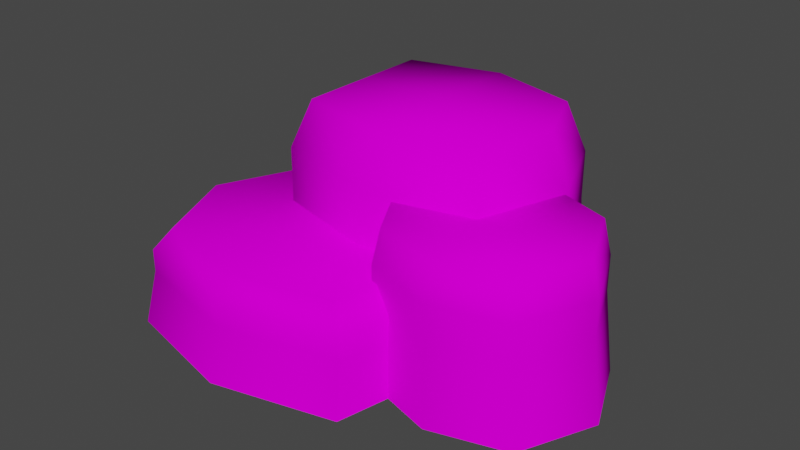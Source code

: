 # Source: Rock_Set_1.blend  (saved by Blender 3.2.14; exported with 4.5.12 LTS)
import bpy
from mathutils import Matrix  # noqa: F401  (used for matrix-valued properties, if any)

bpy.ops.wm.read_factory_settings(use_empty=True)
scene = bpy.context.scene
scene.name = 'Scene'

# ---- collections
col_collection = bpy.data.collections.new('Collection'); scene.collection.children.link(col_collection)

# ---- images (referenced by path relative to the original .blend; pixels are not part of the script)
import os
ASSET_DIR = os.environ.get("B2B_ASSET_DIR", "")  # directory of the original .blend (textures are referenced by path, not embedded)
HERE = os.path.dirname(os.path.abspath(__file__))  # packed textures are extracted next to this script under _unpacked/

def load_image(name, relpath, width, height, colorspace="sRGB"):
    """Load a texture the original file referenced (path relative to the .blend, or extracted next to this script)."""
    p = next((c for c in (os.path.join(HERE, relpath), os.path.join(ASSET_DIR, relpath)) if relpath and os.path.exists(c)), "")
    if p:
        img = bpy.data.images.load(p, check_existing=True)
        img.name = name
    else:  # same state as the original file: an image datablock whose file is absent (Cycles renders it pink)
        img = bpy.data.images.new(name, width, height)
        img.source = "FILE"
        img.filepath = "//" + (relpath or name)
    img.colorspace_settings.name = colorspace
    return img
img_rock_set_1_texture_png = load_image('Rock Set 1 Texture.png', 'Rock Set 1 Texture.png', 1024, 1024, 'sRGB')

# ---- materials (node trees are filled in below, after node groups)
mat_material = bpy.data.materials.new('Material')
mat_material.alpha_threshold = 0.0
mat_material.use_transparent_shadow = False
mat_material.line_color = (0.0, 0.0, 0.0, 1.0)

# ---- material node trees
mat_material.use_nodes = True; mat_material.node_tree.nodes.clear()
_N = mat_material.node_tree.nodes; _L = mat_material.node_tree.links
n0 = _N.new('ShaderNodeOutputMaterial'); n0.name = 'Material Output'; n0.location = (300, 300)
n1 = _N.new('ShaderNodeBsdfPrincipled'); n1.name = 'Principled BSDF'; n1.location = (10, 300)
n1.distribution = 'GGX'
n1.subsurface_method = 'RANDOM_WALK_SKIN'
n1.inputs[2].default_value = 1.0
n1.inputs[3].default_value = 1.45
n1.inputs[13].default_value = 0.0
n1.inputs[27].default_value = (0.0, 0.0, 0.0, 1.0)
n1.inputs[28].default_value = 1.0
n2 = _N.new('ShaderNodeTexImage'); n2.name = 'Image Texture'; n2.location = (-308, 220)
n2.image = img_rock_set_1_texture_png
_L.new(n1.outputs[0], n0.inputs[0])
_L.new(n2.outputs[0], n1.inputs[0])
n0.is_active_output = True

# ---- world
world_world = bpy.data.worlds.new('World'); scene.world = world_world
world_world.use_nodes = True; world_world.node_tree.nodes.clear()
_N = world_world.node_tree.nodes; _L = world_world.node_tree.links
n0 = _N.new('ShaderNodeOutputWorld'); n0.name = 'World Output'; n0.location = (300, 300)
n1 = _N.new('ShaderNodeBackground'); n1.name = 'Background'; n1.location = (10, 300)
n1.inputs[0].default_value = (0.05088, 0.05088, 0.05088, 1.0)
_L.new(n1.outputs[0], n0.inputs[0])
n0.is_active_output = True
world_world.color = (0.05088, 0.05088, 0.05088)
world_world.use_sun_shadow = False
world_world.sun_shadow_jitter_overblur = 0.0

# ---- meshes
me_cube = bpy.data.meshes.new('Cube')
me_cube.from_pydata([(2.016, 1.447, 4.241), (2.458, 1.89, -0.2191), (2.016, -1.702, 4.241), (2.458, -2.014, -0.2191), (-1.993, 1.447, 4.241), (-2.513, 1.89, -0.2191), (-1.993, -1.702, 4.241), (-2.513, -2.014, -0.2191), (4.112, -0.4625, 3.057), (4.434, -0.2791, -0.2191), (4.112, -3.351, 3.057), (4.434, -3.579, -0.2191), (1.223, -0.4625, 3.057), (1.134, -0.2791, -0.2191), (1.223, -3.351, 3.057), (1.134, -3.579, -0.2191), (1.07, -0.633, 1.976), (1.466, -0.2791, -0.2191), (1.07, -4.42, 1.976), (1.466, -4.886, -0.2191), (-3.332, -0.633, 1.976), (-3.888, -0.2791, -0.2191), (-3.332, -4.42, 1.976), (-3.888, -4.886, -0.2191), (-2.513, 0.07988, -0.2191), (2.603, -0.01328, 4.241), (-1.993, -0.01328, 4.241), (3.185, 0.07988, -0.2191), (-0.02734, 2.566, -0.2191), (0.01155, -2.234, 4.241), (-0.02734, -2.674, -0.2191), (0.01155, 1.991, 4.241), (0.01155, -0.01328, 4.241), (0.1841, -1.929, -0.2191), (4.745, -1.907, 3.057), (0.3918, -1.907, 3.057), (5.157, -1.929, -0.2191), (2.784, 0.2965, -0.2191), (2.668, -3.773, 3.057), (2.784, -4.061, -0.2191), (2.668, 0.04138, 3.057), (2.668, -1.907, 3.057), (-1.211, 0.4751, -0.2191), (-1.131, -4.958, 1.976), (-1.211, -5.54, -0.2191), (-1.131, -0.01286, 1.976), (-4.907, -2.582, -0.2191), (1.489, -2.527, 1.976), (-4.169, -2.527, 1.976), (1.976, -2.582, -0.2191), (-1.131, -2.527, 1.976), (2.36, 1.719, 2.123), (-2.36, -1.989, 2.123), (2.36, -1.989, 2.123), (-2.36, 1.719, 2.123), (3.051, 0.0, 2.123), (-2.36, 0.0, 2.123), (1.192e-07, 2.36, 2.123), (0.0, -2.615, 2.123), (-2.36, -1.989, 3.182), (2.36, 1.719, 3.182), (2.36, -1.989, 3.182), (-2.36, 1.719, 3.182), (3.051, 0.0, 3.182), (-2.36, 0.0, 3.182), (5.96e-08, 2.36, 3.182), (0.0, -2.615, 3.182), (1.418, -0.3409, 0.9907), (-3.666, -4.715, 0.9907), (1.418, -4.715, 0.9907), (-3.666, -0.3409, 0.9907), (-1.124, 0.3753, 0.9907), (-1.124, -5.337, 0.9907), (1.902, -2.528, 0.9907), (-4.633, -2.528, 0.9907), (-3.666, -4.715, 1.483), (1.418, -0.3409, 1.483), (1.418, -4.715, 1.483), (-3.666, -0.3409, 1.483), (-1.124, 0.3753, 1.483), (-1.124, -5.337, 1.483), (1.902, -2.528, 1.483), (-4.633, -2.528, 1.483), (4.236, -0.3409, 1.531), (1.103, -3.474, 1.531), (4.236, -3.474, 1.531), (1.103, -0.3409, 1.531), (4.923, -1.908, 1.531), (0.2008, -1.908, 1.531), (2.67, 0.2057, 1.531), (2.67, -3.932, 1.531), (1.103, -3.474, 2.294), (4.236, -0.3409, 2.294), (4.236, -3.474, 2.294), (1.103, -0.3409, 2.294), (4.923, -1.908, 2.294), (0.2008, -1.908, 2.294), (2.67, 0.2057, 2.294), (2.67, -3.932, 2.294)], [], [(32, 26, 6, 29), (66, 29, 6, 59), (64, 26, 4, 62), (63, 25, 2, 61), (65, 31, 0, 60), (41, 35, 14, 38), (98, 38, 14, 91), (96, 35, 12, 94), (95, 34, 10, 93), (97, 40, 8, 92), (50, 48, 22, 43), (80, 43, 22, 75), (82, 48, 20, 78), (81, 47, 18, 77), (79, 45, 16, 76), (60, 0, 25, 63), (59, 6, 26, 64), (31, 4, 26, 32), (0, 31, 32, 25), (62, 4, 31, 65), (61, 2, 29, 66), (25, 32, 29, 2), (92, 8, 34, 95), (91, 14, 35, 96), (40, 12, 35, 41), (8, 40, 41, 34), (94, 12, 40, 97), (93, 10, 38, 98), (34, 41, 38, 10), (78, 20, 45, 79), (77, 18, 43, 80), (47, 50, 43, 18), (16, 45, 50, 47), (76, 16, 47, 81), (75, 22, 48, 82), (45, 20, 48, 50), (3, 53, 58, 30), (5, 54, 57, 28), (7, 52, 56, 24), (1, 51, 55, 27), (28, 57, 51, 1), (27, 55, 53, 3), (24, 56, 54, 5), (30, 58, 52, 7), (53, 61, 66, 58), (54, 62, 65, 57), (52, 59, 64, 56), (51, 60, 63, 55), (57, 65, 60, 51), (55, 63, 61, 53), (56, 64, 62, 54), (58, 66, 59, 52), (23, 68, 74, 46), (17, 67, 73, 49), (19, 69, 72, 44), (21, 70, 71, 42), (42, 71, 67, 17), (49, 73, 69, 19), (46, 74, 70, 21), (44, 72, 68, 23), (68, 75, 82, 74), (67, 76, 81, 73), (69, 77, 80, 72), (70, 78, 79, 71), (71, 79, 76, 67), (73, 81, 77, 69), (74, 82, 78, 70), (72, 80, 75, 68), (11, 85, 90, 39), (13, 86, 89, 37), (15, 84, 88, 33), (9, 83, 87, 36), (37, 89, 83, 9), (36, 87, 85, 11), (33, 88, 86, 13), (39, 90, 84, 15), (85, 93, 98, 90), (86, 94, 97, 89), (84, 91, 96, 88), (83, 92, 95, 87), (89, 97, 92, 83), (87, 95, 93, 85), (88, 96, 94, 86), (90, 98, 91, 84)])
me_cube.polygons.foreach_set('use_smooth', [True] * 84)
_uv = me_cube.uv_layers.new(name='UVMap')
_uv.uv.foreach_set('vector', [0.5031, 0.4854, 0.6184, 0.3713, 0.7184, 0.4753, 0.6166, 0.6049, 0.6757, 0.6658, 0.6166, 0.6049, 0.7184, 0.4753, 0.8068, 0.5202, 0.6856, 0.3035, 0.6184, 0.3713, 0.53, 0.2835, 0.5818, 0.1989, 0.3011, 0.6803, 0.3635, 0.6214, 0.4822, 0.7001, 0.4331, 0.7902, 0.3398, 0.3213, 0.3986, 0.381, 0.3014, 0.5128, 0.2138, 0.4697, 0.4871, 0.4992, 0.3506, 0.3512, 0.4953, 0.2818, 0.6163, 0.38, 0.673, 0.3278, 0.6163, 0.38, 0.4953, 0.2818, 0.5467, 0.2107, 0.3036, 0.3001, 0.3506, 0.3512, 0.2696, 0.4904, 0.1902, 0.4435, 0.6658, 0.6947, 0.616, 0.6403, 0.7046, 0.5082, 0.7829, 0.5578, 0.299, 0.6716, 0.3544, 0.6206, 0.4768, 0.7166, 0.4263, 0.7875, 0.5071, 0.4627, 0.2166, 0.4831, 0.2511, 0.2739, 0.489, 0.2225, 0.4848, 0.1594, 0.489, 0.2225, 0.2511, 0.2739, 0.2088, 0.2097, 0.1532, 0.4876, 0.2166, 0.4831, 0.2819, 0.6874, 0.2149, 0.7232, 0.8384, 0.4397, 0.7721, 0.4445, 0.7306, 0.2365, 0.8, 0.1993, 0.5276, 0.7709, 0.5228, 0.7084, 0.7604, 0.6555, 0.8032, 0.7203, 0.2099, 0.559, 0.3014, 0.5128, 0.3635, 0.6214, 0.3011, 0.6803, 0.8047, 0.4257, 0.7184, 0.4753, 0.6184, 0.3713, 0.6856, 0.3035, 0.3986, 0.381, 0.53, 0.2835, 0.6184, 0.3713, 0.5031, 0.4854, 0.3014, 0.5128, 0.3986, 0.381, 0.5031, 0.4854, 0.3635, 0.6214, 0.4878, 0.1948, 0.53, 0.2835, 0.3986, 0.381, 0.3398, 0.3213, 0.524, 0.7891, 0.4822, 0.7001, 0.6166, 0.6049, 0.6757, 0.6658, 0.3635, 0.6214, 0.5031, 0.4854, 0.6166, 0.6049, 0.4822, 0.7001, 0.5194, 0.7987, 0.4768, 0.7166, 0.616, 0.6403, 0.6658, 0.6947, 0.4551, 0.1992, 0.4953, 0.2818, 0.3506, 0.3512, 0.3036, 0.3001, 0.3544, 0.6206, 0.2696, 0.4904, 0.3506, 0.3512, 0.4871, 0.4992, 0.4768, 0.7166, 0.3544, 0.6206, 0.4871, 0.4992, 0.616, 0.6403, 0.1949, 0.5348, 0.2696, 0.4904, 0.3544, 0.6206, 0.299, 0.6716, 0.7797, 0.4629, 0.7046, 0.5082, 0.6163, 0.38, 0.673, 0.3278, 0.616, 0.6403, 0.4871, 0.4992, 0.6163, 0.38, 0.7046, 0.5082, 0.2501, 0.7566, 0.2819, 0.6874, 0.5228, 0.7084, 0.5276, 0.7709, 0.7636, 0.1667, 0.7306, 0.2365, 0.489, 0.2225, 0.4848, 0.1594, 0.7721, 0.4445, 0.5071, 0.4627, 0.489, 0.2225, 0.7306, 0.2365, 0.7604, 0.6555, 0.5228, 0.7084, 0.5071, 0.4627, 0.7721, 0.4445, 0.8339, 0.6818, 0.7604, 0.6555, 0.7721, 0.4445, 0.8384, 0.4397, 0.1805, 0.2486, 0.2511, 0.2739, 0.2166, 0.4831, 0.1532, 0.4876, 0.5228, 0.7084, 0.2819, 0.6874, 0.2166, 0.4831, 0.5071, 0.4627, 0.6978, 0.9894, 0.5808, 0.8565, 0.7325, 0.7269, 0.8511, 0.8545, 0.3098, 9.969e-05, 0.4296, 0.1292, 0.2819, 0.2621, 0.1607, 0.1385, 0.9999, 0.2345, 0.8698, 0.362, 0.7504, 0.2399, 0.8802, 0.1124, 9.969e-05, 0.7388, 0.1385, 0.617, 0.2388, 0.7372, 0.1066, 0.8598, 0.1607, 0.1385, 0.2819, 0.2621, 0.1462, 0.4104, 0.01644, 0.2869, 0.1066, 0.8598, 0.2388, 0.7372, 0.3701, 0.8613, 0.237, 0.994, 0.8802, 0.1124, 0.7504, 0.2399, 0.6466, 0.1348, 0.7764, 0.006919, 0.8511, 0.8545, 0.7325, 0.7269, 0.873, 0.5819, 0.9999, 0.7096, 0.5808, 0.8565, 0.524, 0.7891, 0.6757, 0.6658, 0.7325, 0.7269, 0.4296, 0.1292, 0.4878, 0.1948, 0.3398, 0.3213, 0.2819, 0.2621, 0.8698, 0.362, 0.8047, 0.4257, 0.6856, 0.3035, 0.7504, 0.2399, 0.1385, 0.617, 0.2099, 0.559, 0.3011, 0.6803, 0.2388, 0.7372, 0.2819, 0.2621, 0.3398, 0.3213, 0.2138, 0.4697, 0.1462, 0.4104, 0.2388, 0.7372, 0.3011, 0.6803, 0.4331, 0.7902, 0.3701, 0.8613, 0.7504, 0.2399, 0.6856, 0.3035, 0.5818, 0.1989, 0.6466, 0.1348, 0.7325, 0.7269, 0.6757, 0.6658, 0.8068, 0.5202, 0.873, 0.5819, 0.02065, 0.2349, 0.1281, 0.2434, 0.1042, 0.4901, 9.636e-05, 0.4956, 0.9999, 0.6824, 0.8888, 0.6824, 0.8911, 0.4366, 0.9999, 0.43, 0.7655, 0.002642, 0.7646, 0.1124, 0.4813, 0.1075, 0.474, 9.636e-05, 0.2442, 0.9193, 0.2477, 0.8103, 0.5304, 0.8223, 0.5363, 0.9288, 0.5363, 0.9288, 0.5304, 0.8223, 0.813, 0.7762, 0.8302, 0.8856, 0.9999, 0.43, 0.8911, 0.4366, 0.8567, 0.1906, 0.9684, 0.1758, 9.636e-05, 0.4956, 0.1042, 0.4901, 0.1589, 0.737, 0.05064, 0.7596, 0.474, 9.636e-05, 0.4813, 0.1075, 0.199, 0.1537, 0.1816, 0.04385, 0.1281, 0.2434, 0.1805, 0.2486, 0.1532, 0.4876, 0.1042, 0.4901, 0.8888, 0.6824, 0.8339, 0.6818, 0.8384, 0.4397, 0.8911, 0.4366, 0.7646, 0.1124, 0.7636, 0.1667, 0.4848, 0.1594, 0.4813, 0.1075, 0.2477, 0.8103, 0.2501, 0.7566, 0.5276, 0.7709, 0.5304, 0.8223, 0.5304, 0.8223, 0.5276, 0.7709, 0.8032, 0.7203, 0.813, 0.7762, 0.8911, 0.4366, 0.8384, 0.4397, 0.8, 0.1993, 0.8567, 0.1906, 0.1042, 0.4901, 0.1532, 0.4876, 0.2149, 0.7232, 0.1589, 0.737, 0.4813, 0.1075, 0.4848, 0.1594, 0.2088, 0.2097, 0.199, 0.1537, 0.9717, 0.2998, 0.8444, 0.4096, 0.7317, 0.2747, 0.8543, 0.1636, 0.002952, 0.6937, 0.1302, 0.5865, 0.2412, 0.7232, 0.1195, 0.832, 0.3029, 9.856e-05, 0.4066, 0.1318, 0.2543, 0.2443, 0.1469, 0.1229, 0.6792, 0.9999, 0.5708, 0.8667, 0.7176, 0.7532, 0.8285, 0.8784, 0.1195, 0.832, 0.2412, 0.7232, 0.3679, 0.8491, 0.2457, 0.9665, 0.8285, 0.8784, 0.7176, 0.7532, 0.8484, 0.6167, 0.9717, 0.7423, 0.1469, 0.1229, 0.2543, 0.2443, 0.1239, 0.3879, 9.856e-05, 0.2667, 0.8543, 0.1636, 0.7317, 0.2747, 0.6058, 0.149, 0.7288, 0.03062, 0.8444, 0.4096, 0.7797, 0.4629, 0.673, 0.3278, 0.7317, 0.2747, 0.1302, 0.5865, 0.1949, 0.5348, 0.299, 0.6716, 0.2412, 0.7232, 0.4066, 0.1318, 0.4551, 0.1992, 0.3036, 0.3001, 0.2543, 0.2443, 0.5708, 0.8667, 0.5194, 0.7987, 0.6658, 0.6947, 0.7176, 0.7532, 0.2412, 0.7232, 0.299, 0.6716, 0.4263, 0.7875, 0.3679, 0.8491, 0.7176, 0.7532, 0.6658, 0.6947, 0.7829, 0.5578, 0.8484, 0.6167, 0.2543, 0.2443, 0.3036, 0.3001, 0.1902, 0.4435, 0.1239, 0.3879, 0.7317, 0.2747, 0.673, 0.3278, 0.5467, 0.2107, 0.6058, 0.149])
me_cube.materials.append(mat_material)
me_cube.use_mirror_vertex_groups = False
me_cube.update()

# ---- objects
ob_cube = bpy.data.objects.new('Cube', me_cube)

# ---- transforms, parenting, visibility, modifiers, constraints
ob_cube.location = (0.0, 0.0, 0.0)
ob_cube.lock_rotations_4d = False
ob_cube.empty_display_type = 'ARROWS'
ob_cube.lineart.crease_threshold = 0.0

# ---- collection membership
col_collection.objects.link(ob_cube)

# ---- scene / render settings (as saved in the file)
scene.frame_start = 1; scene.frame_end = 250; scene.frame_set(1)
scene.render.engine = 'BLENDER_EEVEE_NEXT'
scene.cycles.sampling_pattern = 'TABULATED_SOBOL'
scene.cycles.use_light_tree = False
scene.view_settings.view_transform = 'Filmic'
bpy.context.view_layer.update()

# ---- added for rendering (the .blend has no active camera and no usable light): camera, sun
cam_auto = bpy.data.cameras.new('AutoCamera')
cam_auto.lens = 50.0
cam_auto.sensor_width = 36.0
cam_auto.clip_end = 1000.0
ob_auto_camera = bpy.data.objects.new('AutoCamera', cam_auto)
scene.collection.objects.link(ob_auto_camera)
ob_auto_camera.location = (12.7726, -16.6644, 12.129)
ob_auto_camera.rotation_euler = (1.09748, -7.21219e-08, 0.694738)
scene.camera = ob_auto_camera
light_auto_sun = bpy.data.lights.new('AutoSun', 'SUN')
light_auto_sun.energy = 3.0
light_auto_sun.angle = 0.0523599
ob_auto_sun = bpy.data.objects.new('AutoSun', light_auto_sun)
scene.collection.objects.link(ob_auto_sun)
ob_auto_sun.rotation_euler = (0.872665, 0.174533, 0.523599)
bpy.context.view_layer.update()
